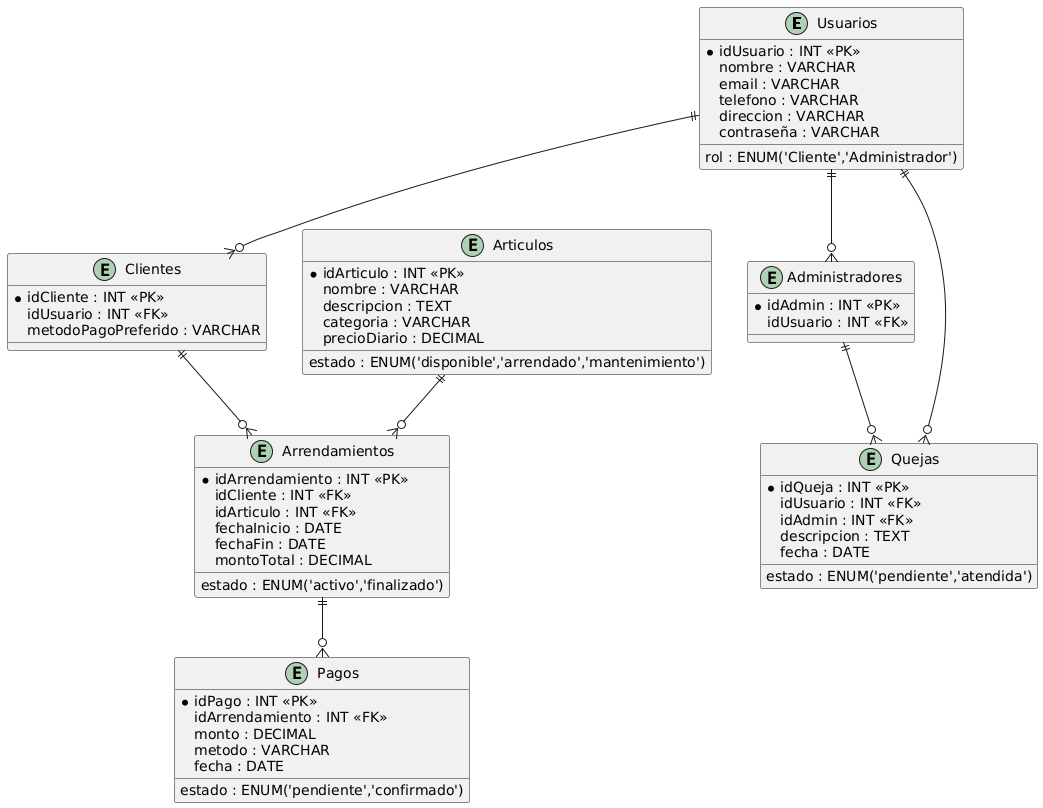

The diagram above was rendered by PlantUML. Its source (embedded in the PNG):
@startuml
entity "Usuarios" as Usuarios {
  *idUsuario : INT <<PK>>
  nombre : VARCHAR
  email : VARCHAR
  telefono : VARCHAR
  direccion : VARCHAR
  contraseña : VARCHAR
  rol : ENUM('Cliente','Administrador')
}

entity "Clientes" as Clientes {
  *idCliente : INT <<PK>>
  idUsuario : INT <<FK>>
  metodoPagoPreferido : VARCHAR
}

entity "Administradores" as Administradores {
  *idAdmin : INT <<PK>>
  idUsuario : INT <<FK>>
}

entity "Articulos" as Articulos {
  *idArticulo : INT <<PK>>
  nombre : VARCHAR
  descripcion : TEXT
  categoria : VARCHAR
  estado : ENUM('disponible','arrendado','mantenimiento')
  precioDiario : DECIMAL
}

entity "Arrendamientos" as Arrendamientos {
  *idArrendamiento : INT <<PK>>
  idCliente : INT <<FK>>
  idArticulo : INT <<FK>>
  fechaInicio : DATE
  fechaFin : DATE
  montoTotal : DECIMAL
  estado : ENUM('activo','finalizado')
}

entity "Pagos" as Pagos {
  *idPago : INT <<PK>>
  idArrendamiento : INT <<FK>>
  monto : DECIMAL
  metodo : VARCHAR
  fecha : DATE
  estado : ENUM('pendiente','confirmado')
}

entity "Quejas" as Quejas {
  *idQueja : INT <<PK>>
  idUsuario : INT <<FK>>
  idAdmin : INT <<FK>>
  descripcion : TEXT
  fecha : DATE
  estado : ENUM('pendiente','atendida')
}

' Relaciones
Usuarios ||--o{ Clientes
Usuarios ||--o{ Administradores

Clientes ||--o{ Arrendamientos
Articulos ||--o{ Arrendamientos
Arrendamientos ||--o{ Pagos

Usuarios ||--o{ Quejas
Administradores ||--o{ Quejas
@enduml